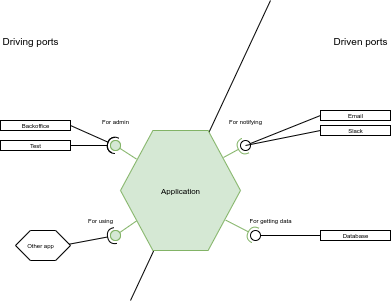

The diagram above was exported from draw.io. Its source (the exported page's mxGraphModel, read from the mxfile embedded in the PNG):
<mxGraphModel dx="891" dy="471" grid="1" gridSize="10" guides="1" tooltips="1" connect="1" arrows="1" fold="1" page="1" pageScale="1" pageWidth="827" pageHeight="1169" background="#FFFFFF" math="0" shadow="0">
  <root>
    <mxCell id="0" />
    <mxCell id="1" parent="0" />
    <mxCell id="2jk-eBSdWOUMMXmf7g27-6" value="" style="endArrow=none;html=1;rounded=0;" edge="1" parent="1">
      <mxGeometry width="50" height="50" relative="1" as="geometry">
        <mxPoint x="370" y="450" as="sourcePoint" />
        <mxPoint x="510" y="150" as="targetPoint" />
      </mxGeometry>
    </mxCell>
    <mxCell id="2jk-eBSdWOUMMXmf7g27-4" value="" style="verticalLabelPosition=bottom;verticalAlign=top;html=1;shape=hexagon;perimeter=hexagonPerimeter2;arcSize=6;size=0.27;labelBackgroundColor=light-dark(#99FF33,#EDEDED);fillColor=#d5e8d4;strokeColor=#82b366;rounded=0;" vertex="1" parent="1">
      <mxGeometry x="360" y="280" width="120" height="120" as="geometry" />
    </mxCell>
    <mxCell id="2jk-eBSdWOUMMXmf7g27-7" value="Driving ports" style="text;html=1;align=center;verticalAlign=middle;whiteSpace=wrap;rounded=0;fontSize=10;" vertex="1" parent="1">
      <mxGeometry x="240" y="180" width="60" height="20" as="geometry" />
    </mxCell>
    <mxCell id="2jk-eBSdWOUMMXmf7g27-8" value="Driven ports" style="text;html=1;align=center;verticalAlign=middle;whiteSpace=wrap;rounded=0;fontSize=10;" vertex="1" parent="1">
      <mxGeometry x="570" y="180" width="60" height="20" as="geometry" />
    </mxCell>
    <mxCell id="2jk-eBSdWOUMMXmf7g27-20" value="" style="rounded=0;orthogonalLoop=1;jettySize=auto;html=1;endArrow=halfCircle;endFill=0;endSize=6;strokeWidth=1;exitX=1;exitY=0.5;exitDx=0;exitDy=0;" edge="1" target="2jk-eBSdWOUMMXmf7g27-22" parent="1" source="2jk-eBSdWOUMMXmf7g27-26">
      <mxGeometry relative="1" as="geometry">
        <mxPoint x="280" y="240" as="sourcePoint" />
      </mxGeometry>
    </mxCell>
    <mxCell id="2jk-eBSdWOUMMXmf7g27-21" value="" style="rounded=0;orthogonalLoop=1;jettySize=auto;html=1;endArrow=oval;endFill=0;sourcePerimeterSpacing=0;targetPerimeterSpacing=0;endSize=10;exitX=0.133;exitY=0.238;exitDx=0;exitDy=0;exitPerimeter=0;fillColor=#d5e8d4;strokeColor=#82b366;" edge="1" target="2jk-eBSdWOUMMXmf7g27-22" parent="1" source="2jk-eBSdWOUMMXmf7g27-4">
      <mxGeometry relative="1" as="geometry">
        <mxPoint x="300" y="270" as="sourcePoint" />
      </mxGeometry>
    </mxCell>
    <mxCell id="2jk-eBSdWOUMMXmf7g27-22" value="" style="ellipse;whiteSpace=wrap;html=1;align=center;aspect=fixed;fillColor=#d5e8d4;strokeColor=#82b366;resizable=0;perimeter=centerPerimeter;rotatable=0;allowArrows=0;points=[];outlineConnect=1;rounded=0;" vertex="1" parent="1">
      <mxGeometry x="350" y="290" width="10" height="10" as="geometry" />
    </mxCell>
    <mxCell id="2jk-eBSdWOUMMXmf7g27-23" value="" style="rounded=0;orthogonalLoop=1;jettySize=auto;html=1;endArrow=halfCircle;endFill=0;endSize=6;strokeWidth=1;exitX=0.945;exitY=0.467;exitDx=0;exitDy=0;exitPerimeter=0;" edge="1" target="2jk-eBSdWOUMMXmf7g27-25" parent="1" source="2jk-eBSdWOUMMXmf7g27-41">
      <mxGeometry relative="1" as="geometry">
        <mxPoint x="330" y="430" as="sourcePoint" />
      </mxGeometry>
    </mxCell>
    <mxCell id="2jk-eBSdWOUMMXmf7g27-24" value="" style="rounded=0;orthogonalLoop=1;jettySize=auto;html=1;endArrow=oval;endFill=0;sourcePerimeterSpacing=0;targetPerimeterSpacing=0;endSize=10;exitX=0.133;exitY=0.754;exitDx=0;exitDy=0;exitPerimeter=0;fillColor=#d5e8d4;strokeColor=#82b366;" edge="1" target="2jk-eBSdWOUMMXmf7g27-25" parent="1" source="2jk-eBSdWOUMMXmf7g27-4">
      <mxGeometry relative="1" as="geometry">
        <mxPoint x="280" y="380" as="sourcePoint" />
      </mxGeometry>
    </mxCell>
    <mxCell id="2jk-eBSdWOUMMXmf7g27-25" value="" style="ellipse;whiteSpace=wrap;html=1;align=center;aspect=fixed;fillColor=#d5e8d4;strokeColor=#82b366;resizable=0;perimeter=centerPerimeter;rotatable=0;allowArrows=0;points=[];outlineConnect=1;rounded=0;" vertex="1" parent="1">
      <mxGeometry x="350" y="380" width="10" height="10" as="geometry" />
    </mxCell>
    <mxCell id="2jk-eBSdWOUMMXmf7g27-26" value="Backoffice" style="html=1;whiteSpace=wrap;fontSize=6;rounded=0;" vertex="1" parent="1">
      <mxGeometry x="240" y="270" width="70" height="10" as="geometry" />
    </mxCell>
    <mxCell id="2jk-eBSdWOUMMXmf7g27-27" value="Application" style="text;html=1;align=center;verticalAlign=middle;whiteSpace=wrap;rounded=0;fontSize=8;" vertex="1" parent="1">
      <mxGeometry x="390" y="330" width="60" height="20" as="geometry" />
    </mxCell>
    <mxCell id="2jk-eBSdWOUMMXmf7g27-28" value="" style="rounded=0;orthogonalLoop=1;jettySize=auto;html=1;endArrow=halfCircle;endFill=0;endSize=6;strokeWidth=1;exitX=0.858;exitY=0.225;exitDx=0;exitDy=0;exitPerimeter=0;fillColor=#d5e8d4;strokeColor=#82b366;" edge="1" target="2jk-eBSdWOUMMXmf7g27-30" parent="1" source="2jk-eBSdWOUMMXmf7g27-4">
      <mxGeometry relative="1" as="geometry">
        <mxPoint x="530" y="280" as="sourcePoint" />
      </mxGeometry>
    </mxCell>
    <mxCell id="2jk-eBSdWOUMMXmf7g27-29" value="" style="rounded=0;orthogonalLoop=1;jettySize=auto;html=1;endArrow=oval;endFill=0;sourcePerimeterSpacing=0;targetPerimeterSpacing=0;endSize=10;exitX=0;exitY=0.5;exitDx=0;exitDy=0;" edge="1" target="2jk-eBSdWOUMMXmf7g27-30" parent="1" source="2jk-eBSdWOUMMXmf7g27-47">
      <mxGeometry relative="1" as="geometry">
        <mxPoint x="550" y="340" as="sourcePoint" />
      </mxGeometry>
    </mxCell>
    <mxCell id="2jk-eBSdWOUMMXmf7g27-30" value="" style="ellipse;whiteSpace=wrap;html=1;align=center;aspect=fixed;fillColor=none;strokeColor=none;resizable=0;perimeter=centerPerimeter;rotatable=0;allowArrows=0;points=[];outlineConnect=1;rounded=0;" vertex="1" parent="1">
      <mxGeometry x="480" y="290" width="10" height="10" as="geometry" />
    </mxCell>
    <mxCell id="2jk-eBSdWOUMMXmf7g27-31" value="" style="rounded=0;orthogonalLoop=1;jettySize=auto;html=1;endArrow=halfCircle;endFill=0;endSize=6;strokeWidth=1;exitX=0.877;exitY=0.747;exitDx=0;exitDy=0;exitPerimeter=0;fillColor=#d5e8d4;strokeColor=#82b366;" edge="1" target="2jk-eBSdWOUMMXmf7g27-33" parent="1" source="2jk-eBSdWOUMMXmf7g27-4">
      <mxGeometry relative="1" as="geometry">
        <mxPoint x="470" y="420" as="sourcePoint" />
      </mxGeometry>
    </mxCell>
    <mxCell id="2jk-eBSdWOUMMXmf7g27-32" value="" style="rounded=0;orthogonalLoop=1;jettySize=auto;html=1;endArrow=oval;endFill=0;sourcePerimeterSpacing=0;targetPerimeterSpacing=0;endSize=10;exitX=0;exitY=0.5;exitDx=0;exitDy=0;" edge="1" target="2jk-eBSdWOUMMXmf7g27-33" parent="1" source="2jk-eBSdWOUMMXmf7g27-49">
      <mxGeometry relative="1" as="geometry">
        <mxPoint x="530" y="440" as="sourcePoint" />
      </mxGeometry>
    </mxCell>
    <mxCell id="2jk-eBSdWOUMMXmf7g27-33" value="" style="ellipse;whiteSpace=wrap;html=1;align=center;aspect=fixed;fillColor=none;strokeColor=none;resizable=0;perimeter=centerPerimeter;rotatable=0;allowArrows=0;points=[];outlineConnect=1;rounded=0;" vertex="1" parent="1">
      <mxGeometry x="490" y="380" width="10" height="10" as="geometry" />
    </mxCell>
    <mxCell id="2jk-eBSdWOUMMXmf7g27-34" value="For admin&lt;div&gt;&lt;br&gt;&lt;/div&gt;" style="text;html=1;align=center;verticalAlign=middle;whiteSpace=wrap;rounded=0;fontSize=6;rotation=0;" vertex="1" parent="1">
      <mxGeometry x="325" y="265" width="60" height="20" as="geometry" />
    </mxCell>
    <mxCell id="2jk-eBSdWOUMMXmf7g27-36" value="For using" style="text;html=1;align=center;verticalAlign=middle;whiteSpace=wrap;rounded=0;fontSize=6;rotation=0;" vertex="1" parent="1">
      <mxGeometry x="310" y="360" width="60" height="20" as="geometry" />
    </mxCell>
    <mxCell id="2jk-eBSdWOUMMXmf7g27-37" value="For notifying&lt;div&gt;&lt;br&gt;&lt;/div&gt;" style="text;html=1;align=center;verticalAlign=middle;whiteSpace=wrap;rounded=0;fontSize=6;rotation=0;" vertex="1" parent="1">
      <mxGeometry x="455" y="265" width="60" height="20" as="geometry" />
    </mxCell>
    <mxCell id="2jk-eBSdWOUMMXmf7g27-38" value="For getting data" style="text;html=1;align=center;verticalAlign=middle;whiteSpace=wrap;rounded=0;fontSize=6;rotation=0;" vertex="1" parent="1">
      <mxGeometry x="480" y="360" width="60" height="20" as="geometry" />
    </mxCell>
    <mxCell id="2jk-eBSdWOUMMXmf7g27-39" value="Test" style="html=1;whiteSpace=wrap;fontSize=6;rounded=0;" vertex="1" parent="1">
      <mxGeometry x="240" y="290" width="70" height="10" as="geometry" />
    </mxCell>
    <mxCell id="2jk-eBSdWOUMMXmf7g27-41" value="" style="verticalLabelPosition=bottom;verticalAlign=middle;html=1;shape=hexagon;perimeter=hexagonPerimeter2;arcSize=6;size=0.27;rounded=0;" vertex="1" parent="1">
      <mxGeometry x="255" y="380" width="55" height="30" as="geometry" />
    </mxCell>
    <mxCell id="2jk-eBSdWOUMMXmf7g27-42" value="&lt;div&gt;Other app&lt;/div&gt;" style="text;html=1;align=center;verticalAlign=middle;whiteSpace=wrap;rounded=0;fontSize=6;rotation=0;" vertex="1" parent="1">
      <mxGeometry x="250" y="385" width="60" height="20" as="geometry" />
    </mxCell>
    <mxCell id="2jk-eBSdWOUMMXmf7g27-45" value="" style="rounded=0;orthogonalLoop=1;jettySize=auto;html=1;endArrow=halfCircle;endFill=0;endSize=6;strokeWidth=1;fontSize=12;curved=1;entryX=0.4;entryY=0.9;entryDx=0;entryDy=0;entryPerimeter=0;exitX=1;exitY=0.5;exitDx=0;exitDy=0;" edge="1" target="2jk-eBSdWOUMMXmf7g27-22" parent="1" source="2jk-eBSdWOUMMXmf7g27-39">
      <mxGeometry relative="1" as="geometry">
        <mxPoint x="395" y="355" as="sourcePoint" />
      </mxGeometry>
    </mxCell>
    <mxCell id="2jk-eBSdWOUMMXmf7g27-46" value="" style="ellipse;whiteSpace=wrap;html=1;align=center;aspect=fixed;fillColor=none;strokeColor=none;resizable=0;perimeter=centerPerimeter;rotatable=0;allowArrows=0;points=[];outlineConnect=1;rounded=0;" vertex="1" parent="1">
      <mxGeometry x="370" y="350" width="10" height="10" as="geometry" />
    </mxCell>
    <mxCell id="2jk-eBSdWOUMMXmf7g27-47" value="Email" style="html=1;whiteSpace=wrap;fontSize=6;rounded=0;" vertex="1" parent="1">
      <mxGeometry x="560" y="260" width="70" height="10" as="geometry" />
    </mxCell>
    <mxCell id="2jk-eBSdWOUMMXmf7g27-48" value="Slack" style="html=1;whiteSpace=wrap;fontSize=6;rounded=0;" vertex="1" parent="1">
      <mxGeometry x="560" y="275" width="70" height="10" as="geometry" />
    </mxCell>
    <mxCell id="2jk-eBSdWOUMMXmf7g27-49" value="Database" style="html=1;whiteSpace=wrap;fontSize=6;rounded=0;" vertex="1" parent="1">
      <mxGeometry x="560" y="380" width="70" height="10" as="geometry" />
    </mxCell>
    <mxCell id="2jk-eBSdWOUMMXmf7g27-51" value="" style="ellipse;whiteSpace=wrap;html=1;align=center;aspect=fixed;fillColor=none;strokeColor=none;resizable=0;perimeter=centerPerimeter;rotatable=0;allowArrows=0;points=[];outlineConnect=1;rounded=0;" vertex="1" parent="1">
      <mxGeometry x="370" y="350" width="10" height="10" as="geometry" />
    </mxCell>
    <mxCell id="2jk-eBSdWOUMMXmf7g27-52" value="" style="endArrow=none;html=1;rounded=0;exitX=1.05;exitY=0.25;exitDx=0;exitDy=0;exitPerimeter=0;entryX=0;entryY=0.5;entryDx=0;entryDy=0;" edge="1" parent="1" source="2jk-eBSdWOUMMXmf7g27-30" target="2jk-eBSdWOUMMXmf7g27-48">
      <mxGeometry width="50" height="50" relative="1" as="geometry">
        <mxPoint x="560" y="320" as="sourcePoint" />
        <mxPoint x="610" y="330" as="targetPoint" />
      </mxGeometry>
    </mxCell>
  </root>
</mxGraphModel>